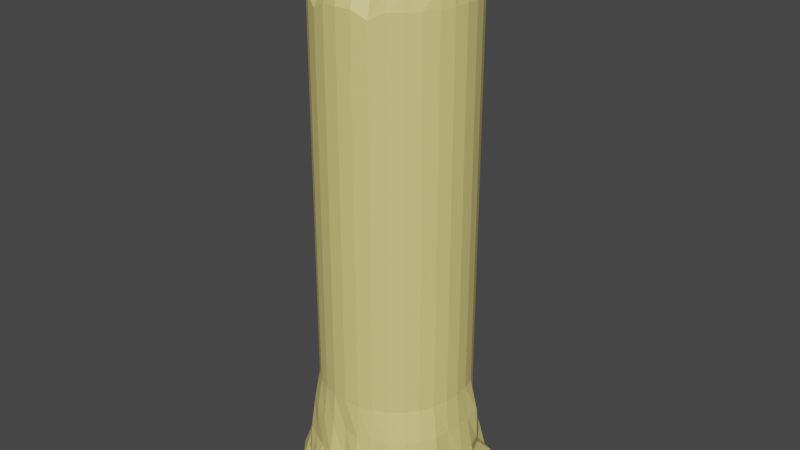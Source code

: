 # Source: Candle.blend  (saved by Blender 2.80.75; exported with 4.5.12 LTS)
import bpy
from mathutils import Matrix  # noqa: F401  (used for matrix-valued properties, if any)

bpy.ops.wm.read_factory_settings(use_empty=True)
scene = bpy.context.scene
scene.name = 'Scene'

# ---- collections
col_collection = bpy.data.collections.new('Collection'); scene.collection.children.link(col_collection)

# ---- materials (node trees are filled in below, after node groups)
mat_material_001 = bpy.data.materials.new('Material.001')
mat_material_001.use_transparent_shadow = False
mat_material_002 = bpy.data.materials.new('Material.002')
mat_material_002.use_transparent_shadow = False

# ---- material node trees
mat_material_001.use_nodes = True; mat_material_001.node_tree.nodes.clear()
_N = mat_material_001.node_tree.nodes; _L = mat_material_001.node_tree.links
n0 = _N.new('ShaderNodeOutputMaterial'); n0.name = 'Material Output'; n0.location = (300, 300)
n1 = _N.new('ShaderNodeBsdfPrincipled'); n1.name = 'Principled BSDF'; n1.location = (10, 300)
n1.distribution = 'GGX'
n1.subsurface_method = 'BURLEY'
n1.inputs[0].default_value = (0.005605, 0.005605, 0.005605, 1.0)
n1.inputs[3].default_value = 1.45
n1.inputs[27].default_value = (0.0, 0.0, 0.0, 1.0)
n1.inputs[28].default_value = 1.0
_L.new(n1.outputs[0], n0.inputs[0])
n0.is_active_output = True
mat_material_002.use_nodes = True; mat_material_002.node_tree.nodes.clear()
_N = mat_material_002.node_tree.nodes; _L = mat_material_002.node_tree.links
n0 = _N.new('ShaderNodeOutputMaterial'); n0.name = 'Material Output'; n0.location = (300, 300)
n1 = _N.new('ShaderNodeBsdfPrincipled'); n1.name = 'Principled BSDF'; n1.location = (10, 300)
n1.distribution = 'GGX'
n1.subsurface_method = 'BURLEY'
n1.inputs[0].default_value = (0.8, 0.6821, 0.2282, 1.0)
n1.inputs[3].default_value = 1.45
n1.inputs[27].default_value = (0.0, 0.0, 0.0, 1.0)
n1.inputs[28].default_value = 1.0
_L.new(n1.outputs[0], n0.inputs[0])
n0.is_active_output = True

# ---- world
world_world = bpy.data.worlds.new('World'); scene.world = world_world
world_world.use_nodes = True; world_world.node_tree.nodes.clear()
_N = world_world.node_tree.nodes; _L = world_world.node_tree.links
n0 = _N.new('ShaderNodeOutputWorld'); n0.name = 'World Output'; n0.location = (300, 300)
n1 = _N.new('ShaderNodeBackground'); n1.name = 'Background'; n1.location = (10, 300)
n1.inputs[0].default_value = (0.05088, 0.05088, 0.05088, 1.0)
_L.new(n1.outputs[0], n0.inputs[0])
n0.is_active_output = True
world_world.color = (0.05088, 0.05088, 0.05088)
world_world.use_sun_shadow = False
world_world.sun_shadow_jitter_overblur = 0.0

# ---- meshes
me_cylinder = bpy.data.meshes.new('Cylinder')
me_cylinder.from_pydata([(-0.003981, 1.439, -1.009), (8.773e-08, 0.9983, 0.8564), (0.2575, 1.283, -1.036), (0.1951, 0.9808, 0.8868), (0.4827, 1.227, -1.035), (0.3827, 0.9239, 0.8868), (0.7133, 1.068, -1.037), (0.5556, 0.8315, 0.8868), (0.9152, 0.9226, -1.011), (0.7071, 0.7071, 0.8868), (0.9823, 0.6793, -1.061), (0.8315, 0.5556, 0.8868), (1.142, 0.5111, -1.012), (0.9239, 0.3827, 0.8868), (1.249, 0.2898, -1.063), (0.9808, 0.1951, 0.8868), (1.32, 0.01236, -1.066), (1.0, -6.144e-07, 0.8869), (1.136, -0.2155, -1.082), (0.9808, -0.1951, 0.8868), (1.289, -0.4696, -1.043), (0.9239, -0.3827, 0.8868), (1.086, -0.7424, -1.063), (0.8315, -0.5556, 0.8868), (0.9426, -0.9023, -1.047), (0.7071, -0.7071, 0.8868), (0.6732, -0.979, -1.066), (0.5556, -0.8315, 0.8866), (0.5248, -1.245, -1.063), (0.3822, -0.9225, 0.859), (0.2212, -1.09, -1.031), (0.1951, -0.9808, 0.8868), (0.005588, -1.304, -1.034), (-3.258e-07, -1.0, 0.8868), (-0.244, -1.182, -1.048), (-0.1951, -0.9808, 0.8868), (-0.5247, -1.244, -1.063), (-0.3822, -0.9225, 0.859), (-0.6625, -0.9646, -1.059), (-0.5556, -0.8315, 0.8866), (-0.9427, -0.9023, -1.047), (-0.7071, -0.7071, 0.8868), (-1.085, -0.7406, -1.064), (-0.8315, -0.5556, 0.8868), (-1.289, -0.4696, -1.043), (-0.9239, -0.3827, 0.8868), (-1.139, -0.2157, -1.083), (-0.9808, -0.1951, 0.8868), (-1.32, 0.01237, -1.066), (-1.0, 2.694e-07, 0.8869), (-1.249, 0.2896, -1.065), (-0.9808, 0.1951, 0.8868), (-1.142, 0.5111, -1.012), (-0.9239, 0.3827, 0.8868), (-0.984, 0.6809, -1.062), (-0.8315, 0.5556, 0.8868), (-0.9132, 0.9207, -1.011), (-0.7071, 0.7071, 0.8869), (-0.7128, 1.068, -1.037), (-0.5556, 0.8315, 0.8868), (-0.4827, 1.227, -1.035), (-0.3827, 0.9239, 0.8868), (-0.2575, 1.283, -1.036), (-0.1951, 0.9808, 0.8868), (0.1334, 0.6966, 0.9915), (8.612e-06, 0.7315, 0.9896), (0.2756, 0.6955, 0.9959), (0.3621, 0.5664, 0.9899), (0.4863, 0.4983, 0.9946), (0.6518, 0.4437, 1.005), (0.6875, 0.295, 1.004), (0.7176, 0.1526, 1.003), (0.7438, 0.007587, 1.004), (0.7513, -0.1436, 1.003), (0.6803, -0.274, 0.9963), (0.5586, -0.3672, 0.985), (0.4661, -0.4655, 0.984), (0.3563, -0.54, 0.9831), (0.2409, -0.6071, 0.9856), (0.123, -0.6835, 0.9944), (-0.0005248, -0.7404, 1.002), (-0.1254, -0.689, 0.9947), (-0.241, -0.6071, 0.9854), (-0.356, -0.54, 0.9829), (-0.466, -0.4656, 0.9839), (-0.5585, -0.3672, 0.9849), (-0.6803, -0.274, 0.9963), (-0.7513, -0.1436, 1.003), (-0.7433, 0.007597, 1.004), (-0.7189, 0.1528, 1.003), (-0.6981, 0.2988, 1.004), (-0.6522, 0.4436, 1.004), (-0.4891, 0.5008, 0.9948), (-0.3631, 0.5675, 0.9899), (-0.2752, 0.6944, 0.9956), (-0.1334, 0.6969, 0.9914), (0.1757, 0.8659, 0.9415), (0.3738, 0.9025, 0.9534), (0.9078, -0.3756, 0.9609), (0.8022, -0.535, 0.9427), (-0.5357, -0.7937, 0.9424), (-0.686, -0.6817, 0.9453), (-0.6995, 0.6986, 0.962), (-0.5407, 0.8093, 0.9522), (0.9061, 0.3756, 0.9608), (0.9492, 0.1894, 0.9575), (0.1765, -0.9003, 0.9453), (-1.405e-06, -0.9723, 0.9524), (-0.9653, 0.0002465, 0.9612), (-0.949, 0.1894, 0.9574), (0.5396, 0.8077, 0.9521), (0.686, -0.6817, 0.9453), (-0.8022, -0.535, 0.9427), (-0.3738, 0.9025, 0.9533), (0.9658, 0.0002312, 0.9613), (-0.1774, -0.9031, 0.9455), (-0.906, 0.3756, 0.9608), (0.6994, 0.6985, 0.9619), (0.5357, -0.7938, 0.9424), (-0.9078, -0.3757, 0.961), (-0.1757, 0.8658, 0.9415), (0.9652, -0.1923, 0.9632), (-0.3369, -0.8147, 0.9339), (-0.8128, 0.5425, 0.9571), (0.8129, 0.5426, 0.9572), (0.3367, -0.8142, 0.9339), (-0.965, -0.1923, 0.9631), (2.635e-05, 0.8771, 0.9336), (0.01099, 0.05523, 0.9976), (1.026e-07, 0.05631, 0.9976), (0.02155, 0.05203, 0.9976), (0.03129, 0.04682, 0.9976), (0.03982, 0.03982, 0.9976), (0.04682, 0.03129, 0.9976), (0.05203, 0.02155, 0.9976), (0.05523, 0.01099, 0.9976), (0.05631, 2.806e-07, 0.9976), (0.05523, -0.01099, 0.9976), (0.05203, -0.02155, 0.9976), (0.04682, -0.03129, 0.9976), (0.03982, -0.03982, 0.9976), (0.03129, -0.04682, 0.9976), (0.02155, -0.05203, 0.9976), (0.01099, -0.05523, 0.9976), (8.421e-08, -0.05631, 0.9976), (-0.01099, -0.05523, 0.9976), (-0.02155, -0.05203, 0.9976), (-0.03129, -0.04682, 0.9976), (-0.03982, -0.03982, 0.9976), (-0.04682, -0.03129, 0.9976), (-0.05203, -0.02155, 0.9976), (-0.05523, -0.01099, 0.9976), (-0.05631, 3.307e-07, 0.9976), (-0.05523, 0.01099, 0.9976), (-0.05203, 0.02155, 0.9976), (-0.04682, 0.03129, 0.9976), (-0.03982, 0.03982, 0.9976), (-0.03129, 0.04682, 0.9976), (-0.02155, 0.05203, 0.9976), (-0.01099, 0.05523, 0.9976), (0.06485, 0.06153, 1.115), (0.05387, 0.06262, 1.115), (0.07542, 0.05833, 1.115), (0.08515, 0.05313, 1.115), (0.09369, 0.04612, 1.115), (0.1007, 0.03759, 1.115), (0.1059, 0.02785, 1.115), (0.1091, 0.01729, 1.115), (0.1102, 0.006303, 1.115), (0.1091, -0.004683, 1.115), (0.1059, -0.01525, 1.115), (0.1007, -0.02498, 1.115), (0.0935, -0.03302, 1.114), (0.08318, -0.03374, 1.107), (0.07295, -0.0332, 1.102), (0.06288, -0.03302, 1.098), (0.05389, -0.03392, 1.098), (0.04485, -0.03302, 1.098), (0.03453, -0.03426, 1.103), (0.02453, -0.0338, 1.107), (0.01423, -0.03304, 1.114), (0.007045, -0.02498, 1.115), (0.001839, -0.01525, 1.115), (-0.001365, -0.004683, 1.115), (-0.002447, 0.006303, 1.115), (-0.001365, 0.01729, 1.115), (0.001839, 0.02785, 1.115), (0.007043, 0.03759, 1.115), (0.01405, 0.04612, 1.115), (0.02258, 0.05313, 1.115), (0.03232, 0.05833, 1.115), (0.04288, 0.06153, 1.115), (0.0, 1.025, -0.8554), (0.2107, 1.076, -0.8444), (0.4165, 1.012, -0.842), (0.6051, 0.8953, -0.8459), (0.7688, 0.7599, -0.85), (0.9221, 0.6142, -0.8473), (1.024, 0.4219, -0.8451), (1.086, 0.2238, -0.8396), (1.098, -0.00356, -0.8376), (1.045, -0.212, -0.8446), (1.039, -0.4359, -0.8419), (0.9241, -0.6195, -0.8472), (0.8122, -0.8022, -0.8435), (0.6106, -0.913, -0.8462), (0.4148, -1.014, -0.8435), (0.215, -1.084, -0.8453), (-4.723e-06, -1.042, -0.8519), (-0.215, -1.084, -0.8453), (-0.4148, -1.014, -0.8435), (-0.6106, -0.913, -0.8462), (-0.8122, -0.8022, -0.8435), (-0.9241, -0.6195, -0.8472), (-1.039, -0.4359, -0.8419), (-1.045, -0.212, -0.8446), (-1.098, -0.003559, -0.8376), (-1.086, 0.2238, -0.8396), (-1.024, 0.4219, -0.8451), (-0.9221, 0.6142, -0.8473), (-0.7688, 0.7599, -0.85), (-0.6051, 0.8953, -0.8459), (-0.4165, 1.012, -0.842), (-0.2107, 1.076, -0.8444), (0.2246, 1.127, -0.9301), (0.4421, 1.094, -0.9223), (0.6565, 0.9876, -0.9166), (0.7377, 0.7362, -0.9235), (0.9107, 0.6059, -0.9162), (0.972, 0.4054, -0.9318), (1.14, 0.2341, -0.9215), (1.192, -0.00288, -0.9119), (1.124, -0.2186, -0.906), (1.09, -0.4502, -0.9024), (0.9325, -0.6306, -0.9506), (0.8363, -0.8266, -0.9398), (0.6659, -0.9834, -0.9396), (0.4641, -1.132, -0.9388), (0.2374, -1.167, -0.9653), (-0.001096, -1.192, -0.9425), (-0.2374, -1.167, -0.9653), (-0.4641, -1.132, -0.9388), (-0.6659, -0.9834, -0.9396), (-0.8363, -0.8265, -0.9398), (-0.9325, -0.6306, -0.9505), (-1.09, -0.4502, -0.9024), (-1.124, -0.2186, -0.906), (-1.192, -0.002877, -0.9119), (-1.14, 0.2341, -0.9215), (-0.9721, 0.4054, -0.9318), (-0.9107, 0.6059, -0.9162), (-0.7377, 0.7362, -0.9235), (-0.6565, 0.9876, -0.9166), (-0.4421, 1.094, -0.9223), (-0.2246, 1.127, -0.9301), (-0.0001562, 1.089, -0.9236), (0.0, 1.007, -0.7174), (0.1989, 1.0, -0.7174), (0.4079, 0.9848, -0.7174), (0.5672, 0.8488, -0.7174), (0.7133, 0.7133, -0.7174), (0.8315, 0.5556, -0.7174), (1.012, 0.4191, -0.7172), (1.024, 0.2037, -0.7169), (1.039, -0.000888, -0.7155), (1.021, -0.2048, -0.7138), (0.9903, -0.4122, -0.7101), (0.8969, -0.6016, -0.712), (0.7672, -0.7641, -0.7134), (0.5961, -0.8927, -0.7142), (0.4018, -0.9738, -0.7135), (0.2024, -1.018, -0.715), (-5.1e-07, -1.004, -0.7171), (-0.2024, -1.018, -0.715), (-0.4018, -0.9738, -0.7135), (-0.5961, -0.8927, -0.7142), (-0.7672, -0.7641, -0.7134), (-0.8969, -0.6016, -0.712), (-0.9903, -0.4122, -0.7101), (-1.021, -0.2048, -0.7138), (-1.039, -0.0008871, -0.7155), (-1.024, 0.2037, -0.7169), (-1.012, 0.4191, -0.7172), (-0.8315, 0.5556, -0.7174), (-0.7133, 0.7133, -0.7174), (-0.5672, 0.8488, -0.7174), (-0.4079, 0.9848, -0.7174), (-0.1989, 1.0, -0.7174), (0.0, 1.0, -0.5852), (0.1951, 0.9808, -0.5852), (0.3827, 0.9239, -0.5852), (0.5556, 0.8315, -0.5852), (0.7071, 0.7071, -0.5852), (0.8315, 0.5556, -0.5852), (0.9239, 0.3827, -0.5852), (0.9808, 0.1951, -0.5852), (1.0, -4.616e-08, -0.5852), (0.9808, -0.1951, -0.5852), (0.924, -0.3827, -0.5852), (0.8332, -0.5567, -0.5859), (0.7121, -0.7122, -0.5859), (0.5597, -0.8378, -0.5871), (0.3833, -0.9255, -0.5853), (0.1953, -0.982, -0.5856), (-3.347e-07, -1.0, -0.5852), (-0.1953, -0.982, -0.5856), (-0.3833, -0.9255, -0.5853), (-0.5597, -0.8377, -0.5871), (-0.7121, -0.7122, -0.5859), (-0.8332, -0.5567, -0.5859), (-0.924, -0.3827, -0.5852), (-0.9808, -0.1951, -0.5852), (-1.0, 8.428e-07, -0.5852), (-0.9808, 0.1951, -0.5852), (-0.9239, 0.3827, -0.5852), (-0.8315, 0.5556, -0.5852), (-0.7071, 0.7071, -0.5852), (-0.5556, 0.8315, -0.5852), (-0.3827, 0.9239, -0.5852), (-0.1951, 0.9808, -0.5852)], [], [(288, 1, 3, 289), (289, 3, 5, 290), (290, 5, 7, 291), (291, 7, 9, 292), (292, 9, 11, 293), (293, 11, 13, 294), (294, 13, 15, 295), (295, 15, 17, 296), (296, 17, 19, 297), (297, 19, 21, 298), (298, 21, 23, 299), (299, 23, 25, 300), (300, 25, 27, 301), (301, 27, 29, 302), (302, 29, 31, 303), (303, 31, 33, 304), (304, 33, 35, 305), (305, 35, 37, 306), (306, 37, 39, 307), (307, 39, 41, 308), (308, 41, 43, 309), (309, 43, 45, 310), (310, 45, 47, 311), (311, 47, 49, 312), (312, 49, 51, 313), (313, 51, 53, 314), (314, 53, 55, 315), (315, 55, 57, 316), (316, 57, 59, 317), (317, 59, 61, 318), (97, 96, 64, 66), (318, 61, 63, 319), (319, 63, 1, 288), (0, 2, 4, 6, 8, 10, 12, 14, 16, 18, 20, 22, 24, 26, 28, 30, 32, 34, 36, 38, 40, 42, 44, 46, 48, 50, 52, 54, 56, 58, 60, 62), (67, 66, 130, 131), (99, 98, 74, 75), (101, 100, 83, 84), (103, 102, 92, 93), (105, 104, 70, 71), (107, 106, 79, 80), (109, 108, 88, 89), (110, 97, 66, 67), (111, 99, 75, 76), (112, 101, 84, 85), (113, 103, 93, 94), (114, 105, 71, 72), (115, 107, 80, 81), (116, 109, 89, 90), (117, 110, 67, 68), (118, 111, 76, 77), (119, 112, 85, 86), (120, 113, 94, 95), (121, 114, 72, 73), (122, 115, 81, 82), (123, 116, 90, 91), (124, 117, 68, 69), (125, 118, 77, 78), (126, 119, 86, 87), (96, 127, 65, 64), (127, 120, 95, 65), (98, 121, 73, 74), (100, 122, 82, 83), (102, 123, 91, 92), (104, 124, 69, 70), (106, 125, 78, 79), (108, 126, 87, 88), (49, 47, 126, 108), (31, 29, 125, 106), (13, 11, 124, 104), (57, 55, 123, 102), (39, 37, 122, 100), (21, 19, 121, 98), (1, 63, 120, 127), (3, 1, 127, 96), (47, 45, 119, 126), (29, 27, 118, 125), (11, 9, 117, 124), (55, 53, 116, 123), (37, 35, 115, 122), (19, 17, 114, 121), (63, 61, 113, 120), (45, 43, 112, 119), (27, 25, 111, 118), (9, 7, 110, 117), (53, 51, 109, 116), (35, 33, 107, 115), (17, 15, 105, 114), (61, 59, 103, 113), (43, 41, 101, 112), (25, 23, 99, 111), (7, 5, 97, 110), (51, 49, 108, 109), (33, 31, 106, 107), (15, 13, 104, 105), (59, 57, 102, 103), (41, 39, 100, 101), (23, 21, 98, 99), (5, 3, 96, 97), (137, 136, 168, 169), (94, 93, 157, 158), (81, 80, 144, 145), (68, 67, 131, 132), (95, 94, 158, 159), (82, 81, 145, 146), (69, 68, 132, 133), (65, 95, 159, 129), (83, 82, 146, 147), (70, 69, 133, 134), (84, 83, 147, 148), (71, 70, 134, 135), (85, 84, 148, 149), (72, 71, 135, 136), (86, 85, 149, 150), (73, 72, 136, 137), (87, 86, 150, 151), (74, 73, 137, 138), (88, 87, 151, 152), (75, 74, 138, 139), (89, 88, 152, 153), (76, 75, 139, 140), (90, 89, 153, 154), (77, 76, 140, 141), (91, 90, 154, 155), (78, 77, 141, 142), (64, 65, 129, 128), (92, 91, 155, 156), (79, 78, 142, 143), (66, 64, 128, 130), (93, 92, 156, 157), (80, 79, 143, 144), (160, 161, 191, 190, 189, 188, 187, 186, 185, 184, 183, 182, 181, 180, 179, 178, 177, 176, 175, 174, 173, 172, 171, 170, 169, 168, 167, 166, 165, 164, 163, 162), (151, 150, 182, 183), (138, 137, 169, 170), (152, 151, 183, 184), (139, 138, 170, 171), (153, 152, 184, 185), (140, 139, 171, 172), (154, 153, 185, 186), (141, 140, 172, 173), (155, 154, 186, 187), (142, 141, 173, 174), (128, 129, 161, 160), (156, 155, 187, 188), (143, 142, 174, 175), (130, 128, 160, 162), (157, 156, 188, 189), (144, 143, 175, 176), (131, 130, 162, 163), (158, 157, 189, 190), (145, 144, 176, 177), (132, 131, 163, 164), (159, 158, 190, 191), (146, 145, 177, 178), (133, 132, 164, 165), (129, 159, 191, 161), (147, 146, 178, 179), (134, 133, 165, 166), (148, 147, 179, 180), (135, 134, 166, 167), (149, 148, 180, 181), (136, 135, 167, 168), (150, 149, 181, 182), (254, 223, 192, 255), (253, 222, 223, 254), (252, 221, 222, 253), (251, 220, 221, 252), (250, 219, 220, 251), (249, 218, 219, 250), (248, 217, 218, 249), (247, 216, 217, 248), (246, 215, 216, 247), (245, 214, 215, 246), (244, 213, 214, 245), (243, 212, 213, 244), (242, 211, 212, 243), (241, 210, 211, 242), (240, 209, 210, 241), (239, 208, 209, 240), (238, 207, 208, 239), (237, 206, 207, 238), (236, 205, 206, 237), (235, 204, 205, 236), (234, 203, 204, 235), (233, 202, 203, 234), (232, 201, 202, 233), (231, 200, 201, 232), (230, 199, 200, 231), (229, 198, 199, 230), (228, 197, 198, 229), (227, 196, 197, 228), (226, 195, 196, 227), (225, 194, 195, 226), (224, 193, 194, 225), (255, 192, 193, 224), (0, 255, 224, 2), (2, 224, 225, 4), (4, 225, 226, 6), (6, 226, 227, 8), (8, 227, 228, 10), (10, 228, 229, 12), (12, 229, 230, 14), (14, 230, 231, 16), (16, 231, 232, 18), (18, 232, 233, 20), (20, 233, 234, 22), (22, 234, 235, 24), (24, 235, 236, 26), (26, 236, 237, 28), (28, 237, 238, 30), (30, 238, 239, 32), (32, 239, 240, 34), (34, 240, 241, 36), (36, 241, 242, 38), (38, 242, 243, 40), (40, 243, 244, 42), (42, 244, 245, 44), (44, 245, 246, 46), (46, 246, 247, 48), (48, 247, 248, 50), (50, 248, 249, 52), (52, 249, 250, 54), (54, 250, 251, 56), (56, 251, 252, 58), (58, 252, 253, 60), (60, 253, 254, 62), (62, 254, 255, 0), (223, 287, 256, 192), (222, 286, 287, 223), (221, 285, 286, 222), (220, 284, 285, 221), (219, 283, 284, 220), (218, 282, 283, 219), (217, 281, 282, 218), (216, 280, 281, 217), (215, 279, 280, 216), (214, 278, 279, 215), (213, 277, 278, 214), (212, 276, 277, 213), (211, 275, 276, 212), (210, 274, 275, 211), (209, 273, 274, 210), (208, 272, 273, 209), (207, 271, 272, 208), (206, 270, 271, 207), (205, 269, 270, 206), (204, 268, 269, 205), (203, 267, 268, 204), (202, 266, 267, 203), (201, 265, 266, 202), (200, 264, 265, 201), (199, 263, 264, 200), (198, 262, 263, 199), (197, 261, 262, 198), (196, 260, 261, 197), (195, 259, 260, 196), (194, 258, 259, 195), (193, 257, 258, 194), (192, 256, 257, 193), (287, 319, 288, 256), (286, 318, 319, 287), (285, 317, 318, 286), (284, 316, 317, 285), (283, 315, 316, 284), (282, 314, 315, 283), (281, 313, 314, 282), (280, 312, 313, 281), (279, 311, 312, 280), (278, 310, 311, 279), (277, 309, 310, 278), (276, 308, 309, 277), (275, 307, 308, 276), (274, 306, 307, 275), (273, 305, 306, 274), (272, 304, 305, 273), (271, 303, 304, 272), (270, 302, 303, 271), (269, 301, 302, 270), (268, 300, 301, 269), (267, 299, 300, 268), (266, 298, 299, 267), (265, 297, 298, 266), (264, 296, 297, 265), (263, 295, 296, 264), (262, 294, 295, 263), (261, 293, 294, 262), (260, 292, 293, 261), (259, 291, 292, 260), (258, 290, 291, 259), (257, 289, 290, 258), (256, 288, 289, 257)])
me_cylinder.polygons.foreach_set('material_index', [1, 1, 1, 1, 1, 1, 1, 1, 1, 1, 1, 1, 1, 1, 1, 1, 1, 1, 1, 1, 1, 1, 1, 1, 1, 1, 1, 1, 1, 1, 1, 1, 1, 1, 1, 1, 1, 1, 1, 1, 1, 1, 1, 1, 1, 1, 1, 1, 1, 1, 1, 1, 1, 1, 1, 1, 1, 1, 1, 1, 1, 1, 1, 1, 1, 1, 1, 1, 1, 1, 1, 1, 1, 1, 1, 1, 1, 1, 1, 1, 1, 1, 1, 1, 1, 1, 1, 1, 1, 1, 1, 1, 1, 1, 1, 1, 1, 1, 0, 1, 1, 1, 1, 1, 1, 1, 1, 1, 1, 1, 1, 1, 1, 1, 1, 1, 1, 1, 1, 1, 1, 1, 1, 1, 1, 1, 1, 1, 1, 1, 0, 0, 0, 0, 0, 0, 0, 0, 0, 0, 0, 0, 0, 0, 0, 0, 0, 0, 0, 0, 0, 0, 0, 0, 0, 0, 0, 0, 0, 0, 0, 0, 1, 1, 1, 1, 1, 1, 1, 1, 1, 1, 1, 1, 1, 1, 1, 1, 1, 1, 1, 1, 1, 1, 1, 1, 1, 1, 1, 1, 1, 1, 1, 1, 1, 1, 1, 1, 1, 1, 1, 1, 1, 1, 1, 1, 1, 1, 1, 1, 1, 1, 1, 1, 1, 1, 1, 1, 1, 1, 1, 1, 1, 1, 1, 1, 1, 1, 1, 1, 1, 1, 1, 1, 1, 1, 1, 1, 1, 1, 1, 1, 1, 1, 1, 1, 1, 1, 1, 1, 1, 1, 1, 1, 1, 1, 1, 1, 1, 1, 1, 1, 1, 1, 1, 1, 1, 1, 1, 1, 1, 1, 1, 1, 1, 1, 1, 1, 1, 1, 1, 1, 1, 1, 1, 1, 1, 1, 1, 1])
_uv = me_cylinder.uv_layers.new(name='UVMap')
_uv.uv.foreach_set('vector', [1.0, 0.5882, 1.0, 1.0, 0.9688, 1.0, 0.9688, 0.5882, 0.9688, 0.5882, 0.9688, 1.0, 0.9375, 1.0, 0.9375, 0.5882, 0.9375, 0.5882, 0.9375, 1.0, 0.9062, 1.0, 0.9062, 0.5882, 0.9062, 0.5882, 0.9062, 1.0, 0.875, 1.0, 0.875, 0.5882, 0.875, 0.5882, 0.875, 1.0, 0.8438, 1.0, 0.8438, 0.5882, 0.8438, 0.5882, 0.8438, 1.0, 0.8125, 1.0, 0.8125, 0.5882, 0.8125, 0.5882, 0.8125, 1.0, 0.7812, 1.0, 0.7812, 0.5882, 0.7812, 0.5882, 0.7812, 1.0, 0.75, 1.0, 0.75, 0.5882, 0.75, 0.5882, 0.75, 1.0, 0.7188, 1.0, 0.7188, 0.5882, 0.7188, 0.5882, 0.7188, 1.0, 0.6875, 1.0, 0.6875, 0.5882, 0.6875, 0.5882, 0.6875, 1.0, 0.6562, 1.0, 0.6562, 0.5882, 0.6562, 0.5882, 0.6562, 1.0, 0.625, 1.0, 0.625, 0.5882, 0.625, 0.5882, 0.625, 1.0, 0.5938, 1.0, 0.5938, 0.5882, 0.5938, 0.5882, 0.5938, 1.0, 0.5625, 1.0, 0.5625, 0.5882, 0.5625, 0.5882, 0.5625, 1.0, 0.5312, 1.0, 0.5312, 0.5882, 0.5312, 0.5882, 0.5312, 1.0, 0.5, 1.0, 0.5, 0.5882, 0.5, 0.5882, 0.5, 1.0, 0.4688, 1.0, 0.4687, 0.5882, 0.4687, 0.5882, 0.4688, 1.0, 0.4375, 1.0, 0.4375, 0.5882, 0.4375, 0.5882, 0.4375, 1.0, 0.4062, 1.0, 0.4062, 0.5882, 0.4062, 0.5882, 0.4062, 1.0, 0.375, 1.0, 0.375, 0.5882, 0.375, 0.5882, 0.375, 1.0, 0.3438, 1.0, 0.3437, 0.5882, 0.3437, 0.5882, 0.3438, 1.0, 0.3125, 1.0, 0.3125, 0.5882, 0.3125, 0.5882, 0.3125, 1.0, 0.2812, 1.0, 0.2812, 0.5882, 0.2812, 0.5882, 0.2812, 1.0, 0.25, 1.0, 0.25, 0.5882, 0.25, 0.5882, 0.25, 1.0, 0.2188, 1.0, 0.2188, 0.5882, 0.2188, 0.5882, 0.2188, 1.0, 0.1875, 1.0, 0.1875, 0.5882, 0.1875, 0.5882, 0.1875, 1.0, 0.1562, 1.0, 0.1562, 0.5882, 0.1562, 0.5882, 0.1562, 1.0, 0.125, 1.0, 0.125, 0.5882, 0.125, 0.5882, 0.125, 1.0, 0.09375, 1.0, 0.09375, 0.5882, 0.09375, 0.5882, 0.09375, 1.0, 0.0625, 1.0, 0.0625, 0.5882, 0.9375, 1.0, 0.9687, 1.0, 0.9688, 1.0, 0.9375, 1.0, 0.0625, 0.5882, 0.0625, 1.0, 0.03125, 1.0, 0.03125, 0.5882, 0.03125, 0.5882, 0.03125, 1.0, 0.0, 1.0, 0.0, 0.5882, 0.75, 0.49, 0.7968, 0.4854, 0.8418, 0.4717, 0.8833, 0.4496, 0.9197, 0.4197, 0.9496, 0.3833, 0.9717, 0.3418, 0.9854, 0.2968, 0.99, 0.25, 0.9854, 0.2032, 0.9717, 0.1582, 0.9496, 0.1167, 0.9197, 0.08029, 0.8833, 0.05045, 0.8418, 0.02827, 0.7968, 0.01461, 0.75, 0.01, 0.7032, 0.01461, 0.6582, 0.02827, 0.6167, 0.05045, 0.5803, 0.08029, 0.5504, 0.1167, 0.5283, 0.1582, 0.5146, 0.2032, 0.51, 0.25, 0.5146, 0.2968, 0.5283, 0.3418, 0.5504, 0.3833, 0.5803, 0.4197, 0.6167, 0.4496, 0.6582, 0.4717, 0.7032, 0.4854, 0.9062, 1.0, 0.9375, 1.0, 0.9375, 1.0, 0.9062, 1.0, 0.6562, 1.0, 0.6875, 1.0, 0.6875, 1.0, 0.6562, 1.0, 0.375, 1.0, 0.4062, 1.0, 0.4062, 1.0, 0.375, 1.0, 0.09375, 1.0, 0.125, 1.0, 0.125, 1.0, 0.09375, 1.0, 0.7812, 1.0, 0.8125, 1.0, 0.8125, 1.0, 0.7812, 1.0, 0.5, 1.0, 0.5312, 1.0, 0.5312, 1.0, 0.5, 1.0, 0.2187, 1.0, 0.25, 1.0, 0.25, 1.0, 0.2188, 1.0, 0.9062, 1.0, 0.9375, 1.0, 0.9375, 1.0, 0.9062, 1.0, 0.625, 1.0, 0.6562, 1.0, 0.6562, 1.0, 0.625, 1.0, 0.3438, 1.0, 0.375, 1.0, 0.375, 1.0, 0.3438, 1.0, 0.0625, 1.0, 0.09375, 1.0, 0.09375, 1.0, 0.0625, 1.0, 0.75, 1.0, 0.7812, 1.0, 0.7812, 1.0, 0.75, 1.0, 0.4687, 1.0, 0.5, 1.0, 0.5, 1.0, 0.4688, 1.0, 0.1875, 1.0, 0.2187, 1.0, 0.2188, 1.0, 0.1875, 1.0, 0.875, 1.0, 0.9062, 1.0, 0.9062, 1.0, 0.875, 1.0, 0.5938, 1.0, 0.625, 1.0, 0.625, 1.0, 0.5938, 1.0, 0.3125, 1.0, 0.3438, 1.0, 0.3438, 1.0, 0.3125, 1.0, 0.03125, 1.0, 0.0625, 1.0, 0.0625, 1.0, 0.03125, 1.0, 0.7187, 1.0, 0.75, 1.0, 0.75, 1.0, 0.7188, 1.0, 0.4375, 1.0, 0.4687, 1.0, 0.4688, 1.0, 0.4375, 1.0, 0.1562, 1.0, 0.1875, 1.0, 0.1875, 1.0, 0.1562, 1.0, 0.8438, 1.0, 0.875, 1.0, 0.875, 1.0, 0.8438, 1.0, 0.5625, 1.0, 0.5938, 1.0, 0.5938, 1.0, 0.5625, 1.0, 0.2812, 1.0, 0.3125, 1.0, 0.3125, 1.0, 0.2812, 1.0, 0.9687, 1.0, 1.0, 1.0, 1.0, 1.0, 0.9688, 1.0, 0.0, 1.0, 0.03125, 1.0, 0.03125, 1.0, 0.0, 1.0, 0.6875, 1.0, 0.7187, 1.0, 0.7188, 1.0, 0.6875, 1.0, 0.4062, 1.0, 0.4375, 1.0, 0.4375, 1.0, 0.4062, 1.0, 0.125, 1.0, 0.1562, 1.0, 0.1562, 1.0, 0.125, 1.0, 0.8125, 1.0, 0.8438, 1.0, 0.8438, 1.0, 0.8125, 1.0, 0.5312, 1.0, 0.5625, 1.0, 0.5625, 1.0, 0.5312, 1.0, 0.25, 1.0, 0.2812, 1.0, 0.2812, 1.0, 0.25, 1.0, 0.25, 1.0, 0.2812, 1.0, 0.2812, 1.0, 0.25, 1.0, 0.5312, 1.0, 0.5625, 1.0, 0.5625, 1.0, 0.5312, 1.0, 0.8125, 1.0, 0.8438, 1.0, 0.8438, 1.0, 0.8125, 1.0, 0.125, 1.0, 0.1562, 1.0, 0.1562, 1.0, 0.125, 1.0, 0.4062, 1.0, 0.4375, 1.0, 0.4375, 1.0, 0.4062, 1.0, 0.6875, 1.0, 0.7188, 1.0, 0.7187, 1.0, 0.6875, 1.0, 0.0, 1.0, 0.03125, 1.0, 0.03125, 1.0, 0.0, 1.0, 0.9688, 1.0, 1.0, 1.0, 1.0, 1.0, 0.9687, 1.0, 0.2812, 1.0, 0.3125, 1.0, 0.3125, 1.0, 0.2812, 1.0, 0.5625, 1.0, 0.5938, 1.0, 0.5938, 1.0, 0.5625, 1.0, 0.8438, 1.0, 0.875, 1.0, 0.875, 1.0, 0.8438, 1.0, 0.1562, 1.0, 0.1875, 1.0, 0.1875, 1.0, 0.1562, 1.0, 0.4375, 1.0, 0.4688, 1.0, 0.4687, 1.0, 0.4375, 1.0, 0.7188, 1.0, 0.75, 1.0, 0.75, 1.0, 0.7187, 1.0, 0.03125, 1.0, 0.0625, 1.0, 0.0625, 1.0, 0.03125, 1.0, 0.3125, 1.0, 0.3438, 1.0, 0.3438, 1.0, 0.3125, 1.0, 0.5938, 1.0, 0.625, 1.0, 0.625, 1.0, 0.5938, 1.0, 0.875, 1.0, 0.9062, 1.0, 0.9062, 1.0, 0.875, 1.0, 0.1875, 1.0, 0.2188, 1.0, 0.2187, 1.0, 0.1875, 1.0, 0.4688, 1.0, 0.5, 1.0, 0.5, 1.0, 0.4687, 1.0, 0.75, 1.0, 0.7812, 1.0, 0.7812, 1.0, 0.75, 1.0, 0.0625, 1.0, 0.09375, 1.0, 0.09375, 1.0, 0.0625, 1.0, 0.3438, 1.0, 0.375, 1.0, 0.375, 1.0, 0.3438, 1.0, 0.625, 1.0, 0.6562, 1.0, 0.6562, 1.0, 0.625, 1.0, 0.9062, 1.0, 0.9375, 1.0, 0.9375, 1.0, 0.9062, 1.0, 0.2188, 1.0, 0.25, 1.0, 0.25, 1.0, 0.2187, 1.0, 0.5, 1.0, 0.5312, 1.0, 0.5312, 1.0, 0.5, 1.0, 0.7812, 1.0, 0.8125, 1.0, 0.8125, 1.0, 0.7812, 1.0, 0.09375, 1.0, 0.125, 1.0, 0.125, 1.0, 0.09375, 1.0, 0.375, 1.0, 0.4062, 1.0, 0.4062, 1.0, 0.375, 1.0, 0.6562, 1.0, 0.6875, 1.0, 0.6875, 1.0, 0.6562, 1.0, 0.9375, 1.0, 0.9688, 1.0, 0.9687, 1.0, 0.9375, 1.0, 0.7188, 1.0, 0.75, 1.0, 0.75, 1.0, 0.7188, 1.0, 0.0625, 1.0, 0.09375, 1.0, 0.09375, 1.0, 0.0625, 1.0, 0.4688, 1.0, 0.5, 1.0, 0.5, 1.0, 0.4688, 1.0, 0.875, 1.0, 0.9062, 1.0, 0.9062, 1.0, 0.875, 1.0, 0.03125, 1.0, 0.0625, 1.0, 0.0625, 1.0, 0.03125, 1.0, 0.4375, 1.0, 0.4688, 1.0, 0.4688, 1.0, 0.4375, 1.0, 0.8438, 1.0, 0.875, 1.0, 0.875, 1.0, 0.8438, 1.0, 0.0, 1.0, 0.03125, 1.0, 0.03125, 1.0, 0.0, 1.0, 0.4062, 1.0, 0.4375, 1.0, 0.4375, 1.0, 0.4062, 1.0, 0.8125, 1.0, 0.8438, 1.0, 0.8438, 1.0, 0.8125, 1.0, 0.375, 1.0, 0.4062, 1.0, 0.4062, 1.0, 0.375, 1.0, 0.7812, 1.0, 0.8125, 1.0, 0.8125, 1.0, 0.7812, 1.0, 0.3438, 1.0, 0.375, 1.0, 0.375, 1.0, 0.3438, 1.0, 0.75, 1.0, 0.7812, 1.0, 0.7812, 1.0, 0.75, 1.0, 0.3125, 1.0, 0.3438, 1.0, 0.3438, 1.0, 0.3125, 1.0, 0.7188, 1.0, 0.75, 1.0, 0.75, 1.0, 0.7188, 1.0, 0.2812, 1.0, 0.3125, 1.0, 0.3125, 1.0, 0.2812, 1.0, 0.6875, 1.0, 0.7188, 1.0, 0.7188, 1.0, 0.6875, 1.0, 0.25, 1.0, 0.2812, 1.0, 0.2812, 1.0, 0.25, 1.0, 0.6562, 1.0, 0.6875, 1.0, 0.6875, 1.0, 0.6562, 1.0, 0.2188, 1.0, 0.25, 1.0, 0.25, 1.0, 0.2188, 1.0, 0.625, 1.0, 0.6562, 1.0, 0.6562, 1.0, 0.625, 1.0, 0.1875, 1.0, 0.2188, 1.0, 0.2188, 1.0, 0.1875, 1.0, 0.5938, 1.0, 0.625, 1.0, 0.625, 1.0, 0.5938, 1.0, 0.1562, 1.0, 0.1875, 1.0, 0.1875, 1.0, 0.1562, 1.0, 0.5625, 1.0, 0.5938, 1.0, 0.5938, 1.0, 0.5625, 1.0, 0.9688, 1.0, 1.0, 1.0, 1.0, 1.0, 0.9688, 1.0, 0.125, 1.0, 0.1562, 1.0, 0.1562, 1.0, 0.125, 1.0, 0.5312, 1.0, 0.5625, 1.0, 0.5625, 1.0, 0.5312, 1.0, 0.9375, 1.0, 0.9688, 1.0, 0.9688, 1.0, 0.9375, 1.0, 0.09375, 1.0, 0.125, 1.0, 0.125, 1.0, 0.09375, 1.0, 0.5, 1.0, 0.5312, 1.0, 0.5312, 1.0, 0.5, 1.0, 0.2968, 0.4854, 0.25, 0.49, 0.2032, 0.4854, 0.1582, 0.4717, 0.1167, 0.4496, 0.08029, 0.4197, 0.05045, 0.3833, 0.02827, 0.3418, 0.01461, 0.2968, 0.01, 0.25, 0.01461, 0.2032, 0.02827, 0.1582, 0.05045, 0.1167, 0.08029, 0.08029, 0.1167, 0.05045, 0.1582, 0.02827, 0.2032, 0.01461, 0.25, 0.01, 0.2968, 0.01461, 0.3418, 0.02827, 0.3833, 0.05045, 0.4197, 0.08029, 0.4496, 0.1167, 0.4717, 0.1582, 0.4854, 0.2032, 0.49, 0.25, 0.4854, 0.2968, 0.4717, 0.3418, 0.4496, 0.3833, 0.4197, 0.4197, 0.3833, 0.4496, 0.3418, 0.4717, 0.2812, 1.0, 0.3125, 1.0, 0.3125, 1.0, 0.2812, 1.0, 0.6875, 1.0, 0.7188, 1.0, 0.7188, 1.0, 0.6875, 1.0, 0.25, 1.0, 0.2812, 1.0, 0.2812, 1.0, 0.25, 1.0, 0.6562, 1.0, 0.6875, 1.0, 0.6875, 1.0, 0.6562, 1.0, 0.2188, 1.0, 0.25, 1.0, 0.25, 1.0, 0.2188, 1.0, 0.625, 1.0, 0.6562, 1.0, 0.6562, 1.0, 0.625, 1.0, 0.1875, 1.0, 0.2188, 1.0, 0.2188, 1.0, 0.1875, 1.0, 0.5938, 1.0, 0.625, 1.0, 0.625, 1.0, 0.5938, 1.0, 0.1562, 1.0, 0.1875, 1.0, 0.1875, 1.0, 0.1562, 1.0, 0.5625, 1.0, 0.5938, 1.0, 0.5938, 1.0, 0.5625, 1.0, 0.9688, 1.0, 1.0, 1.0, 1.0, 1.0, 0.9688, 1.0, 0.125, 1.0, 0.1562, 1.0, 0.1562, 1.0, 0.125, 1.0, 0.5312, 1.0, 0.5625, 1.0, 0.5625, 1.0, 0.5312, 1.0, 0.9375, 1.0, 0.9688, 1.0, 0.9688, 1.0, 0.9375, 1.0, 0.09375, 1.0, 0.125, 1.0, 0.125, 1.0, 0.09375, 1.0, 0.5, 1.0, 0.5312, 1.0, 0.5312, 1.0, 0.5, 1.0, 0.9062, 1.0, 0.9375, 1.0, 0.9375, 1.0, 0.9062, 1.0, 0.0625, 1.0, 0.09375, 1.0, 0.09375, 1.0, 0.0625, 1.0, 0.4688, 1.0, 0.5, 1.0, 0.5, 1.0, 0.4688, 1.0, 0.875, 1.0, 0.9062, 1.0, 0.9062, 1.0, 0.875, 1.0, 0.03125, 1.0, 0.0625, 1.0, 0.0625, 1.0, 0.03125, 1.0, 0.4375, 1.0, 0.4688, 1.0, 0.4688, 1.0, 0.4375, 1.0, 0.8438, 1.0, 0.875, 1.0, 0.875, 1.0, 0.8438, 1.0, 0.0, 1.0, 0.03125, 1.0, 0.03125, 1.0, 0.0, 1.0, 0.4062, 1.0, 0.4375, 1.0, 0.4375, 1.0, 0.4062, 1.0, 0.8125, 1.0, 0.8438, 1.0, 0.8438, 1.0, 0.8125, 1.0, 0.375, 1.0, 0.4062, 1.0, 0.4062, 1.0, 0.375, 1.0, 0.7812, 1.0, 0.8125, 1.0, 0.8125, 1.0, 0.7812, 1.0, 0.3438, 1.0, 0.375, 1.0, 0.375, 1.0, 0.3438, 1.0, 0.75, 1.0, 0.7812, 1.0, 0.7812, 1.0, 0.75, 1.0, 0.3125, 1.0, 0.3438, 1.0, 0.3438, 1.0, 0.3125, 1.0, 0.03125, 0.5058, 0.03125, 0.5116, 0.0, 0.5116, 0.0, 0.5058, 0.0625, 0.5058, 0.0625, 0.5116, 0.03125, 0.5116, 0.03125, 0.5058, 0.09375, 0.5058, 0.09375, 0.5116, 0.0625, 0.5116, 0.0625, 0.5058, 0.125, 0.5058, 0.125, 0.5116, 0.09375, 0.5116, 0.09375, 0.5058, 0.1562, 0.5058, 0.1562, 0.5116, 0.125, 0.5116, 0.125, 0.5058, 0.1875, 0.5058, 0.1875, 0.5116, 0.1562, 0.5116, 0.1562, 0.5058, 0.2188, 0.5058, 0.2188, 0.5116, 0.1875, 0.5116, 0.1875, 0.5058, 0.25, 0.5058, 0.25, 0.5116, 0.2188, 0.5116, 0.2188, 0.5058, 0.2812, 0.5058, 0.2812, 0.5116, 0.25, 0.5116, 0.25, 0.5058, 0.3125, 0.5058, 0.3125, 0.5116, 0.2812, 0.5116, 0.2812, 0.5058, 0.3438, 0.5058, 0.3438, 0.5116, 0.3125, 0.5116, 0.3125, 0.5058, 0.375, 0.5058, 0.375, 0.5116, 0.3438, 0.5116, 0.3438, 0.5058, 0.4062, 0.5058, 0.4062, 0.5116, 0.375, 0.5116, 0.375, 0.5058, 0.4375, 0.5058, 0.4375, 0.5116, 0.4062, 0.5116, 0.4062, 0.5058, 0.4688, 0.5058, 0.4688, 0.5116, 0.4375, 0.5116, 0.4375, 0.5058, 0.5, 0.5058, 0.5, 0.5116, 0.4688, 0.5116, 0.4688, 0.5058, 0.5312, 0.5058, 0.5312, 0.5116, 0.5, 0.5116, 0.5, 0.5058, 0.5625, 0.5058, 0.5625, 0.5116, 0.5312, 0.5116, 0.5312, 0.5058, 0.5938, 0.5058, 0.5938, 0.5116, 0.5625, 0.5116, 0.5625, 0.5058, 0.625, 0.5058, 0.625, 0.5116, 0.5938, 0.5116, 0.5938, 0.5058, 0.6562, 0.5058, 0.6562, 0.5116, 0.625, 0.5116, 0.625, 0.5058, 0.6875, 0.5058, 0.6875, 0.5116, 0.6562, 0.5116, 0.6562, 0.5058, 0.7188, 0.5058, 0.7188, 0.5116, 0.6875, 0.5116, 0.6875, 0.5058, 0.75, 0.5058, 0.75, 0.5116, 0.7188, 0.5116, 0.7188, 0.5058, 0.7812, 0.5058, 0.7812, 0.5116, 0.75, 0.5116, 0.75, 0.5058, 0.8125, 0.5058, 0.8125, 0.5116, 0.7812, 0.5116, 0.7812, 0.5058, 0.8437, 0.5058, 0.8438, 0.5116, 0.8125, 0.5116, 0.8125, 0.5058, 0.875, 0.5058, 0.875, 0.5116, 0.8438, 0.5116, 0.8437, 0.5058, 0.9063, 0.5058, 0.9062, 0.5116, 0.875, 0.5116, 0.875, 0.5058, 0.9375, 0.5058, 0.9375, 0.5116, 0.9062, 0.5116, 0.9063, 0.5058, 0.9687, 0.5058, 0.9688, 0.5116, 0.9375, 0.5116, 0.9375, 0.5058, 1.0, 0.5058, 1.0, 0.5116, 0.9688, 0.5116, 0.9687, 0.5058, 1.0, 0.5, 1.0, 0.5058, 0.9687, 0.5058, 0.9688, 0.5, 0.9688, 0.5, 0.9687, 0.5058, 0.9375, 0.5058, 0.9375, 0.5, 0.9375, 0.5, 0.9375, 0.5058, 0.9063, 0.5058, 0.9062, 0.5, 0.9062, 0.5, 0.9063, 0.5058, 0.875, 0.5058, 0.875, 0.5, 0.875, 0.5, 0.875, 0.5058, 0.8437, 0.5058, 0.8438, 0.5, 0.8438, 0.5, 0.8437, 0.5058, 0.8125, 0.5058, 0.8125, 0.5, 0.8125, 0.5, 0.8125, 0.5058, 0.7812, 0.5058, 0.7812, 0.5, 0.7812, 0.5, 0.7812, 0.5058, 0.75, 0.5058, 0.75, 0.5, 0.75, 0.5, 0.75, 0.5058, 0.7188, 0.5058, 0.7188, 0.5, 0.7188, 0.5, 0.7188, 0.5058, 0.6875, 0.5058, 0.6875, 0.5, 0.6875, 0.5, 0.6875, 0.5058, 0.6562, 0.5058, 0.6562, 0.5, 0.6562, 0.5, 0.6562, 0.5058, 0.625, 0.5058, 0.625, 0.5, 0.625, 0.5, 0.625, 0.5058, 0.5938, 0.5058, 0.5938, 0.5, 0.5938, 0.5, 0.5938, 0.5058, 0.5625, 0.5058, 0.5625, 0.5, 0.5625, 0.5, 0.5625, 0.5058, 0.5312, 0.5058, 0.5312, 0.5, 0.5312, 0.5, 0.5312, 0.5058, 0.5, 0.5058, 0.5, 0.5, 0.5, 0.5, 0.5, 0.5058, 0.4688, 0.5058, 0.4688, 0.5, 0.4688, 0.5, 0.4688, 0.5058, 0.4375, 0.5058, 0.4375, 0.5, 0.4375, 0.5, 0.4375, 0.5058, 0.4062, 0.5058, 0.4062, 0.5, 0.4062, 0.5, 0.4062, 0.5058, 0.375, 0.5058, 0.375, 0.5, 0.375, 0.5, 0.375, 0.5058, 0.3438, 0.5058, 0.3438, 0.5, 0.3438, 0.5, 0.3438, 0.5058, 0.3125, 0.5058, 0.3125, 0.5, 0.3125, 0.5, 0.3125, 0.5058, 0.2812, 0.5058, 0.2812, 0.5, 0.2812, 0.5, 0.2812, 0.5058, 0.25, 0.5058, 0.25, 0.5, 0.25, 0.5, 0.25, 0.5058, 0.2188, 0.5058, 0.2188, 0.5, 0.2188, 0.5, 0.2188, 0.5058, 0.1875, 0.5058, 0.1875, 0.5, 0.1875, 0.5, 0.1875, 0.5058, 0.1562, 0.5058, 0.1562, 0.5, 0.1562, 0.5, 0.1562, 0.5058, 0.125, 0.5058, 0.125, 0.5, 0.125, 0.5, 0.125, 0.5058, 0.09375, 0.5058, 0.09375, 0.5, 0.09375, 0.5, 0.09375, 0.5058, 0.0625, 0.5058, 0.0625, 0.5, 0.0625, 0.5, 0.0625, 0.5058, 0.03125, 0.5058, 0.03125, 0.5, 0.03125, 0.5, 0.03125, 0.5058, 0.0, 0.5058, 0.0, 0.5, 0.03125, 0.5116, 0.03125, 0.5512, 0.0, 0.5512, 0.0, 0.5116, 0.0625, 0.5116, 0.0625, 0.5512, 0.03125, 0.5512, 0.03125, 0.5116, 0.09375, 0.5116, 0.09375, 0.5512, 0.0625, 0.5512, 0.0625, 0.5116, 0.125, 0.5116, 0.125, 0.5512, 0.09375, 0.5512, 0.09375, 0.5116, 0.1562, 0.5116, 0.1563, 0.5512, 0.125, 0.5512, 0.125, 0.5116, 0.1875, 0.5116, 0.1875, 0.5512, 0.1563, 0.5512, 0.1562, 0.5116, 0.2188, 0.5116, 0.2188, 0.5512, 0.1875, 0.5512, 0.1875, 0.5116, 0.25, 0.5116, 0.25, 0.5512, 0.2188, 0.5512, 0.2188, 0.5116, 0.2812, 0.5116, 0.2812, 0.5512, 0.25, 0.5512, 0.25, 0.5116, 0.3125, 0.5116, 0.3125, 0.5512, 0.2812, 0.5512, 0.2812, 0.5116, 0.3438, 0.5116, 0.3437, 0.5512, 0.3125, 0.5512, 0.3125, 0.5116, 0.375, 0.5116, 0.375, 0.5512, 0.3437, 0.5512, 0.3438, 0.5116, 0.4062, 0.5116, 0.4062, 0.5512, 0.375, 0.5512, 0.375, 0.5116, 0.4375, 0.5116, 0.4375, 0.5512, 0.4062, 0.5512, 0.4062, 0.5116, 0.4688, 0.5116, 0.4688, 0.5512, 0.4375, 0.5512, 0.4375, 0.5116, 0.5, 0.5116, 0.5, 0.5512, 0.4688, 0.5512, 0.4688, 0.5116, 0.5312, 0.5116, 0.5312, 0.5512, 0.5, 0.5512, 0.5, 0.5116, 0.5625, 0.5116, 0.5625, 0.5512, 0.5312, 0.5512, 0.5312, 0.5116, 0.5938, 0.5116, 0.5938, 0.5512, 0.5625, 0.5512, 0.5625, 0.5116, 0.625, 0.5116, 0.625, 0.5512, 0.5938, 0.5512, 0.5938, 0.5116, 0.6562, 0.5116, 0.6562, 0.5512, 0.625, 0.5512, 0.625, 0.5116, 0.6875, 0.5116, 0.6875, 0.5512, 0.6562, 0.5512, 0.6562, 0.5116, 0.7188, 0.5116, 0.7188, 0.5512, 0.6875, 0.5512, 0.6875, 0.5116, 0.75, 0.5116, 0.75, 0.5512, 0.7188, 0.5512, 0.7188, 0.5116, 0.7812, 0.5116, 0.7812, 0.5512, 0.75, 0.5512, 0.75, 0.5116, 0.8125, 0.5116, 0.8125, 0.5512, 0.7812, 0.5512, 0.7812, 0.5116, 0.8438, 0.5116, 0.8438, 0.5512, 0.8125, 0.5512, 0.8125, 0.5116, 0.875, 0.5116, 0.875, 0.5512, 0.8438, 0.5512, 0.8438, 0.5116, 0.9062, 0.5116, 0.9062, 0.5512, 0.875, 0.5512, 0.875, 0.5116, 0.9375, 0.5116, 0.9375, 0.5512, 0.9062, 0.5512, 0.9062, 0.5116, 0.9688, 0.5116, 0.9688, 0.5512, 0.9375, 0.5512, 0.9375, 0.5116, 1.0, 0.5116, 1.0, 0.5512, 0.9688, 0.5512, 0.9688, 0.5116, 0.03125, 0.5512, 0.03125, 0.5882, 0.0, 0.5882, 0.0, 0.5512, 0.0625, 0.5512, 0.0625, 0.5882, 0.03125, 0.5882, 0.03125, 0.5512, 0.09375, 0.5512, 0.09375, 0.5882, 0.0625, 0.5882, 0.0625, 0.5512, 0.125, 0.5512, 0.125, 0.5882, 0.09375, 0.5882, 0.09375, 0.5512, 0.1563, 0.5512, 0.1562, 0.5882, 0.125, 0.5882, 0.125, 0.5512, 0.1875, 0.5512, 0.1875, 0.5882, 0.1562, 0.5882, 0.1563, 0.5512, 0.2188, 0.5512, 0.2188, 0.5882, 0.1875, 0.5882, 0.1875, 0.5512, 0.25, 0.5512, 0.25, 0.5882, 0.2188, 0.5882, 0.2188, 0.5512, 0.2812, 0.5512, 0.2812, 0.5882, 0.25, 0.5882, 0.25, 0.5512, 0.3125, 0.5512, 0.3125, 0.5882, 0.2812, 0.5882, 0.2812, 0.5512, 0.3437, 0.5512, 0.3437, 0.5882, 0.3125, 0.5882, 0.3125, 0.5512, 0.375, 0.5512, 0.375, 0.5882, 0.3437, 0.5882, 0.3437, 0.5512, 0.4062, 0.5512, 0.4062, 0.5882, 0.375, 0.5882, 0.375, 0.5512, 0.4375, 0.5512, 0.4375, 0.5882, 0.4062, 0.5882, 0.4062, 0.5512, 0.4688, 0.5512, 0.4687, 0.5882, 0.4375, 0.5882, 0.4375, 0.5512, 0.5, 0.5512, 0.5, 0.5882, 0.4687, 0.5882, 0.4688, 0.5512, 0.5312, 0.5512, 0.5312, 0.5882, 0.5, 0.5882, 0.5, 0.5512, 0.5625, 0.5512, 0.5625, 0.5882, 0.5312, 0.5882, 0.5312, 0.5512, 0.5938, 0.5512, 0.5938, 0.5882, 0.5625, 0.5882, 0.5625, 0.5512, 0.625, 0.5512, 0.625, 0.5882, 0.5938, 0.5882, 0.5938, 0.5512, 0.6562, 0.5512, 0.6562, 0.5882, 0.625, 0.5882, 0.625, 0.5512, 0.6875, 0.5512, 0.6875, 0.5882, 0.6562, 0.5882, 0.6562, 0.5512, 0.7188, 0.5512, 0.7188, 0.5882, 0.6875, 0.5882, 0.6875, 0.5512, 0.75, 0.5512, 0.75, 0.5882, 0.7188, 0.5882, 0.7188, 0.5512, 0.7812, 0.5512, 0.7812, 0.5882, 0.75, 0.5882, 0.75, 0.5512, 0.8125, 0.5512, 0.8125, 0.5882, 0.7812, 0.5882, 0.7812, 0.5512, 0.8438, 0.5512, 0.8438, 0.5882, 0.8125, 0.5882, 0.8125, 0.5512, 0.875, 0.5512, 0.875, 0.5882, 0.8438, 0.5882, 0.8438, 0.5512, 0.9062, 0.5512, 0.9062, 0.5882, 0.875, 0.5882, 0.875, 0.5512, 0.9375, 0.5512, 0.9375, 0.5882, 0.9062, 0.5882, 0.9062, 0.5512, 0.9688, 0.5512, 0.9688, 0.5882, 0.9375, 0.5882, 0.9375, 0.5512, 1.0, 0.5512, 1.0, 0.5882, 0.9688, 0.5882, 0.9688, 0.5512])
me_cylinder.materials.append(mat_material_001)
me_cylinder.materials.append(mat_material_002)
me_cylinder.use_remesh_preserve_volume = False
me_cylinder.use_remesh_preserve_attributes = False
me_cylinder.use_mirror_vertex_groups = False
me_cylinder.update()

# ---- objects
ob_cylinder = bpy.data.objects.new('Cylinder', me_cylinder)

# ---- transforms, parenting, visibility, modifiers, constraints
ob_cylinder.location = (0.0, 0.0, 0.3951)
ob_cylinder.scale = (0.1145, 0.1145, 0.3925)
ob_cylinder.lineart.crease_threshold = 0.0

# ---- collection membership
col_collection.objects.link(ob_cylinder)

# ---- scene / render settings (as saved in the file)
scene.frame_start = 1; scene.frame_end = 250; scene.frame_set(1)
scene.render.engine = 'BLENDER_EEVEE_NEXT'
scene.cycles.use_denoising = False
scene.cycles.samples = 128
scene.cycles.sampling_pattern = 'TABULATED_SOBOL'
scene.cycles.use_adaptive_sampling = False
scene.cycles.use_light_tree = False
scene.view_settings.view_transform = 'Filmic'
bpy.context.view_layer.update()

# ---- added for rendering (the .blend has no active camera and no usable light): camera, sun
cam_auto = bpy.data.cameras.new('AutoCamera')
cam_auto.lens = 50.0
cam_auto.sensor_width = 36.0
cam_auto.clip_end = 1000.0
ob_auto_camera = bpy.data.objects.new('AutoCamera', cam_auto)
scene.collection.objects.link(ob_auto_camera)
ob_auto_camera.location = (0.894433, -1.06558, 1.11679)
ob_auto_camera.rotation_euler = (1.09748, -7.21219e-08, 0.694738)
scene.camera = ob_auto_camera
light_auto_sun = bpy.data.lights.new('AutoSun', 'SUN')
light_auto_sun.energy = 3.0
light_auto_sun.angle = 0.0523599
ob_auto_sun = bpy.data.objects.new('AutoSun', light_auto_sun)
scene.collection.objects.link(ob_auto_sun)
ob_auto_sun.rotation_euler = (0.872665, 0.174533, 0.523599)
bpy.context.view_layer.update()

